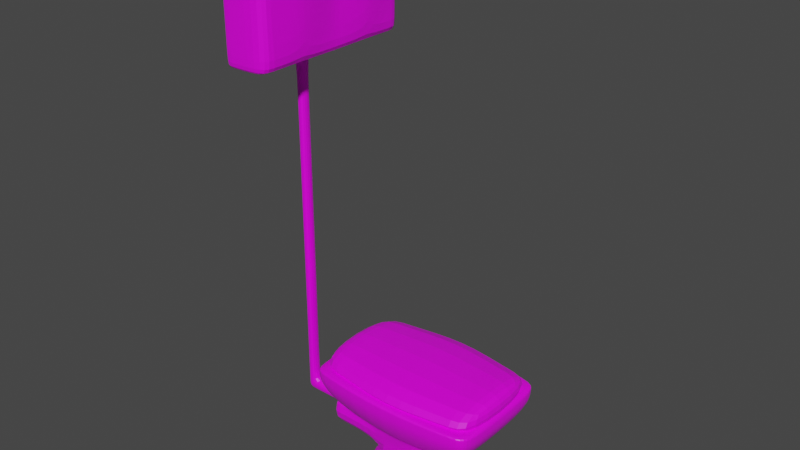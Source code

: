 # Source: toilet.blend  (saved by Blender 2.90.8; exported with 4.5.12 LTS)
import bpy
from mathutils import Matrix  # noqa: F401  (used for matrix-valued properties, if any)

bpy.ops.wm.read_factory_settings(use_empty=True)
scene = bpy.context.scene
scene.name = 'Scene'

# ---- collections
col_collection = bpy.data.collections.new('Collection'); scene.collection.children.link(col_collection)

# ---- images (referenced by path relative to the original .blend; pixels are not part of the script)
import os
ASSET_DIR = os.environ.get("B2B_ASSET_DIR", "")  # directory of the original .blend (textures are referenced by path, not embedded)
HERE = os.path.dirname(os.path.abspath(__file__))  # packed textures are extracted next to this script under _unpacked/

def load_image(name, relpath, width, height, colorspace="sRGB"):
    """Load a texture the original file referenced (path relative to the .blend, or extracted next to this script)."""
    p = next((c for c in (os.path.join(HERE, relpath), os.path.join(ASSET_DIR, relpath)) if relpath and os.path.exists(c)), "")
    if p:
        img = bpy.data.images.load(p, check_existing=True)
        img.name = name
    else:  # same state as the original file: an image datablock whose file is absent (Cycles renders it pink)
        img = bpy.data.images.new(name, width, height)
        img.source = "FILE"
        img.filepath = "//" + (relpath or name)
    img.colorspace_settings.name = colorspace
    return img
img_privada_jpg = load_image('privada.jpg', 'privada.jpg', 1024, 1024, 'sRGB')

# ---- materials (node trees are filled in below, after node groups)
mat_material = bpy.data.materials.new('Material')
mat_material.alpha_threshold = 0.0
mat_material.use_transparent_shadow = False
mat_material.line_color = (0.0, 0.0, 0.0, 1.0)

# ---- material node trees
mat_material.use_nodes = True; mat_material.node_tree.nodes.clear()
_N = mat_material.node_tree.nodes; _L = mat_material.node_tree.links
n0 = _N.new('ShaderNodeOutputMaterial'); n0.name = 'Material Output'; n0.location = (300, 300)
n1 = _N.new('ShaderNodeBsdfPrincipled'); n1.name = 'Principled BSDF'; n1.location = (10, 300)
n1.distribution = 'GGX'
n1.subsurface_method = 'BURLEY'
n1.inputs[2].default_value = 0.4
n1.inputs[3].default_value = 1.45
n1.inputs[27].default_value = (0.0, 0.0, 0.0, 1.0)
n1.inputs[28].default_value = 1.0
n2 = _N.new('ShaderNodeTexImage'); n2.name = 'Image Texture'; n2.location = (-292, 292)
n2.image = img_privada_jpg
_L.new(n1.outputs[0], n0.inputs[0])
_L.new(n2.outputs[0], n1.inputs[0])
n0.is_active_output = True

# ---- world
world_world = bpy.data.worlds.new('World'); scene.world = world_world
world_world.use_nodes = True; world_world.node_tree.nodes.clear()
_N = world_world.node_tree.nodes; _L = world_world.node_tree.links
n0 = _N.new('ShaderNodeOutputWorld'); n0.name = 'World Output'; n0.location = (300, 300)
n1 = _N.new('ShaderNodeBackground'); n1.name = 'Background'; n1.location = (10, 300)
n1.inputs[0].default_value = (0.05088, 0.05088, 0.05088, 1.0)
_L.new(n1.outputs[0], n0.inputs[0])
n0.is_active_output = True
world_world.color = (0.05088, 0.05088, 0.05088)
world_world.use_sun_shadow = False
world_world.sun_shadow_jitter_overblur = 0.0

# ---- meshes
me_cube = bpy.data.meshes.new('Cube')
me_cube.from_pydata([(1.0, 0.6883, -1.0), (1.0, -0.6883, -1.0), (-1.0, 0.6883, -1.0), (-1.0, -0.6883, -1.0), (0.659, 0.4535, 1.0), (1.0, 0.6883, 0.659), (0.659, -0.4535, 1.0), (1.0, -0.6883, 0.659), (-0.659, 0.4535, 1.0), (-1.0, 0.6883, 0.659), (-0.659, -0.4535, 1.0), (-1.0, -0.6883, 0.659), (0.8498, -0.2696, 4.411), (-0.8785, -0.2828, 4.395), (0.8498, 0.2696, 4.411), (-0.8785, 0.2828, 4.395), (1.039, -0.8517, 5.31), (-1.317, -0.5166, 5.093), (1.198, 0.738, 5.253), (-1.079, 0.8392, 5.297), (1.172, -0.9222, 5.842), (-1.444, -0.6009, 5.635), (1.339, 0.825, 5.809), (-1.215, 0.9144, 5.834), (1.303, -1.0, 6.574), (-1.573, -0.6819, 6.368), (1.472, 0.907, 6.552), (-1.346, 0.9936, 6.569), (1.39, -1.053, 7.408), (-1.66, -0.736, 7.204), (1.561, 0.9619, 7.4), (-1.434, 1.047, 7.406), (1.621, -0.7186, 8.009), (-1.66, -0.736, 8.025), (1.621, 0.7186, 8.009), (-1.66, 0.736, 8.025), (0.0, 0.6883, -1.0), (0.0, -0.6883, -1.0), (0.0, -0.4535, 1.0), (0.0, -0.6883, 0.659), (0.0, 0.4535, 1.0), (0.0, 0.6883, 0.659), (0.0, -0.738, 4.569), (0.0, 0.6919, 4.527), (0.0, -0.962, 5.253), (0.0, 0.932, 5.253), (0.0, -1.049, 5.809), (0.0, 1.019, 5.809), (0.0, -1.131, 6.552), (0.0, 1.101, 6.552), (0.0, -1.186, 7.4), (0.0, 1.156, 7.4), (0.0, -1.186, 8.282), (0.0, 1.156, 8.326), (0.5902, 0.5827, 4.528), (0.5679, -0.6049, 4.57), (1.28, -0.4995, 5.097), (1.28, 0.4995, 5.097), (1.406, -0.5836, 5.639), (1.406, 0.5836, 5.639), (1.535, 0.6645, 6.371), (1.535, -0.6645, 6.371), (1.622, -0.7186, 7.206), (1.622, 0.7186, 7.206), (1.434, 1.046, 8.326), (1.39, -1.052, 8.282), (-0.5679, -0.6049, 4.57), (-0.5902, 0.5827, 4.528), (-1.198, -0.738, 5.253), (-1.317, 0.5166, 5.093), (-1.339, -0.825, 5.809), (-1.444, 0.6009, 5.635), (-1.573, 0.6819, 6.368), (-1.472, -0.907, 6.552), (-1.561, -0.9619, 7.4), (-1.66, 0.736, 7.204), (-1.39, -1.052, 8.282), (-1.434, 1.046, 8.326), (0.0, -0.6042, 4.407), (-0.659, -0.4535, 4.407), (-1.039, -0.8517, 5.31), (0.659, -0.4535, 4.407), (1.198, -0.738, 5.253), (-1.172, -0.9222, 5.842), (1.339, -0.825, 5.809), (1.472, -0.907, 6.552), (-1.303, -1.0, 6.574), (-1.39, -1.053, 7.408), (1.561, -0.9619, 7.4), (0.0006167, -0.9454, 8.462), (-1.449, -0.8056, 8.462), (1.45, -0.8056, 8.462), (0.0, 0.5729, 4.407), (0.659, 0.4535, 4.407), (-1.198, 0.738, 5.253), (-0.659, 0.4535, 4.407), (1.079, 0.8392, 5.297), (-1.339, 0.825, 5.809), (1.215, 0.9144, 5.834), (-1.472, 0.907, 6.552), (1.346, 0.9936, 6.569), (-1.561, 0.9619, 7.4), (1.434, 1.047, 7.406), (0.0006167, 0.9126, 8.462), (1.45, 0.8018, 8.462), (-1.449, 0.8018, 8.462), (0.0, -1.113, 8.453), (-1.561, -0.9619, 8.453), (1.561, 0.9619, 8.453), (1.561, -0.9619, 8.453), (-1.561, 0.9619, 8.453), (0.0, 1.081, 8.453), (-0.2803, 0.4622, 4.788), (-0.2803, -0.4856, 4.788), (-1.02, -0.4143, 4.788), (0.4591, 0.4057, 4.788), (0.4591, -0.4143, 4.788), (-1.02, 0.4057, 4.788), (-1.0, 0.6883, -0.8161), (1.0, 0.6883, -0.8161), (1.0, -0.6883, -0.8161), (-1.0, -0.6883, -0.8161), (0.0, 0.6883, -0.8161), (0.0, -0.6883, -0.8161), (1.561, -0.9619, 8.26), (-1.561, -0.9619, 8.26), (-1.561, 0.9619, 8.26), (1.561, 0.9619, 8.26), (0.0, 1.156, 8.155), (0.0, -1.186, 8.119), (1.622, -0.7186, 7.861), (1.622, 0.7186, 7.861), (-1.66, -0.736, 7.874), (-1.66, 0.736, 7.874), (1.39, -1.052, 8.121), (-1.39, -1.052, 8.121), (-1.434, 1.046, 8.157), (1.434, 1.046, 8.157), (-1.437, 0.7888, 8.309), (-0.01107, 0.8979, 8.309), (1.415, 0.7888, 8.309), (1.415, -0.7928, 8.309), (-0.01107, -0.9304, 8.309), (-1.437, -0.7928, 8.309), (-1.621, -1.0, 7.581), (-1.621, -1.0, 9.797), (-1.621, 1.0, 7.581), (-1.621, 1.0, 9.797), (1.621, -1.0, 7.581), (1.621, -1.0, 9.797), (1.621, 1.0, 7.581), (1.621, 1.0, 9.797), (1.167, 1.0, 7.581), (1.167, 1.0, 9.797), (1.167, -1.0, 7.581), (1.167, -1.0, 9.797), (-1.09, 1.0, 7.581), (-1.09, -1.0, 9.797), (-1.09, 1.0, 9.797), (-1.09, -1.0, 7.581), (0.03829, 1.248, 10.07), (0.03829, -1.248, 7.307), (0.03829, 1.248, 7.307), (0.03829, -1.248, 10.07), (-1.743, -0.1128, 2.219), (-1.743, 0.1128, 2.219), (-1.743, -0.1128, 3.188), (-1.743, 0.1128, 3.188), (-1.635, -0.4535, 4.407), (-1.635, -0.4535, 1.0), (-1.635, 0.4535, 1.0), (-1.635, 0.4535, 4.407), (-1.743, -0.4535, 1.0), (-1.743, 0.4535, 1.0), (-1.743, -0.4535, 4.407), (-1.743, 0.4535, 4.407), (-1.864, -0.1128, 2.219), (-1.864, 0.1128, 2.219), (-1.864, -0.1128, 3.188), (-1.864, 0.1128, 3.188), (-2.522, -0.1128, 2.219), (-2.522, 0.1128, 2.219), (-2.522, -0.1128, 3.188), (-2.522, 0.1128, 3.188), (-2.686, -0.1128, 2.219), (-2.686, 0.1128, 2.219), (-2.686, -0.1128, 3.188), (-2.686, 0.1128, 3.188), (-2.522, -0.1128, 31.59), (-2.522, 0.1128, 31.59), (-2.686, -0.1128, 31.59), (-2.686, 0.1128, 31.59), (-2.522, -0.1128, 3.614), (-2.686, -0.1128, 3.614), (-2.522, 0.1128, 3.614), (-2.686, 0.1128, 3.614), (-2.522, -0.1128, 31.01), (-2.522, 0.1128, 31.01), (-2.686, 0.1128, 31.01), (-2.686, -0.1128, 31.01), (-2.522, -0.1128, 41.45), (-2.522, 0.1128, 41.45), (-2.686, -0.1128, 41.45), (-2.686, 0.1128, 41.45), (-2.686, 1.567, 31.59), (-2.522, 1.567, 31.59), (-2.686, -1.567, 31.59), (-2.522, -1.567, 31.59), (-2.686, 1.567, 41.45), (-2.522, 1.567, 41.45), (-2.686, -1.567, 41.45), (-2.522, -1.567, 41.45), (-1.843, -0.1128, 31.59), (-1.843, 0.1128, 31.59), (-1.843, -0.1128, 41.45), (-1.843, 0.1128, 41.45), (-1.843, -1.567, 31.59), (-1.843, -1.567, 41.45), (-1.843, 1.567, 41.45), (-1.843, 1.567, 31.59), (-2.686, -1.321, 31.59), (-2.686, -1.321, 41.45), (-2.522, -1.321, 41.45), (-2.522, -1.321, 31.59), (-1.843, -1.321, 41.45), (-1.843, -1.321, 31.59), (-2.686, 1.351, 41.45), (-2.686, 1.351, 31.59), (-2.522, 1.351, 41.45), (-2.522, 1.351, 31.59), (-1.843, 1.351, 41.45), (-1.843, 1.351, 31.59), (-2.686, -0.1128, 32.33), (-2.686, 0.1128, 32.33), (-2.522, -1.567, 32.33), (-2.686, -1.567, 32.33), (-2.686, 1.567, 32.33), (-2.522, 1.567, 32.33), (-1.843, -0.1128, 32.33), (-1.843, 0.1128, 32.33), (-1.843, -1.567, 32.33), (-1.843, 1.567, 32.33), (-1.843, -1.321, 32.33), (-2.686, -1.321, 32.33), (-1.843, 1.351, 32.33), (-2.686, 1.351, 32.33), (-2.522, -1.567, 40.59), (-1.843, -0.1128, 40.59), (-1.843, -1.567, 40.59), (-2.686, -1.321, 40.59), (-1.843, 1.351, 40.59), (-2.686, -0.1128, 40.59), (-2.686, 0.1128, 40.59), (-2.686, -1.567, 40.59), (-2.686, 1.567, 40.59), (-2.522, 1.567, 40.59), (-1.843, 0.1128, 40.59), (-1.843, 1.567, 40.59), (-1.843, -1.321, 40.59), (-2.686, 1.351, 40.59), (-1.759, -0.7166, 32.33), (-1.759, -0.7166, 40.59), (-1.759, 0.7317, 32.33), (-1.759, 0.7317, 40.59)], [], [(123, 39, 11, 121), (121, 11, 9, 118), (36, 0, 1, 37), (169, 168, 174, 172), (119, 5, 7, 120), (38, 10, 11, 39), (4, 6, 7, 5), (10, 8, 9, 11), (40, 4, 5, 41), (122, 41, 5, 119), (15, 13, 17, 69), (6, 4, 93, 81), (38, 6, 81, 78), (40, 8, 95, 92), (69, 17, 21, 71), (42, 55, 16, 44), (43, 67, 19, 45), (12, 14, 57, 56), (47, 23, 27, 49), (44, 16, 20, 46), (45, 19, 23, 47), (56, 57, 59, 58), (72, 25, 29, 75), (58, 59, 60, 61), (71, 21, 25, 72), (46, 20, 24, 48), (129, 134, 65, 52), (48, 24, 28, 50), (49, 27, 31, 51), (61, 60, 63, 62), (140, 139, 112, 115), (128, 136, 77, 53), (130, 131, 34, 32), (133, 132, 33, 35), (137, 128, 53, 64), (139, 138, 117, 112), (100, 49, 51, 102), (86, 48, 50, 87), (135, 129, 52, 76), (83, 46, 48, 86), (96, 45, 47, 98), (80, 44, 46, 83), (98, 47, 49, 100), (54, 43, 45, 96), (66, 42, 44, 80), (4, 40, 92, 93), (10, 38, 78, 79), (118, 9, 41, 122), (8, 40, 41, 9), (6, 38, 39, 7), (2, 36, 37, 3), (120, 7, 39, 123), (14, 12, 81, 93), (12, 56, 82, 81), (57, 14, 93, 18), (56, 58, 84, 82), (59, 57, 18, 22), (60, 59, 22, 26), (58, 61, 85, 84), (61, 62, 88, 85), (63, 60, 26, 30), (32, 34, 108, 109), (130, 32, 109, 124), (131, 63, 30, 127), (13, 15, 95, 79), (17, 13, 79, 68), (15, 69, 94, 95), (21, 17, 68, 70), (69, 71, 97, 94), (71, 72, 99, 97), (25, 21, 70, 73), (29, 25, 73, 74), (72, 75, 101, 99), (35, 33, 107, 110), (132, 29, 74, 125), (133, 35, 110, 126), (42, 66, 79, 78), (66, 80, 68, 79), (16, 55, 81, 82), (80, 83, 70, 68), (20, 16, 82, 84), (24, 20, 84, 85), (83, 86, 73, 70), (86, 87, 74, 73), (28, 24, 85, 88), (76, 52, 106, 107), (134, 28, 88, 124), (135, 76, 107, 125), (55, 42, 78, 81), (52, 65, 109, 106), (43, 54, 93, 92), (19, 67, 95, 94), (54, 96, 18, 93), (23, 19, 94, 97), (96, 98, 22, 18), (27, 23, 97, 99), (98, 100, 26, 22), (31, 27, 99, 101), (100, 102, 30, 26), (64, 53, 111, 108), (136, 31, 101, 126), (137, 64, 108, 127), (67, 43, 92, 95), (53, 77, 110, 111), (89, 90, 107, 106), (104, 91, 109, 108), (90, 105, 110, 107), (103, 104, 108, 111), (91, 89, 106, 109), (105, 103, 111, 110), (112, 117, 114, 113), (115, 112, 113, 116), (141, 140, 115, 116), (142, 141, 116, 113), (138, 143, 114, 117), (143, 142, 113, 114), (1, 120, 123, 37), (2, 118, 122, 36), (36, 122, 119, 0), (0, 119, 120, 1), (3, 121, 118, 2), (37, 123, 121, 3), (102, 137, 127, 30), (77, 136, 126, 110), (87, 135, 125, 74), (65, 134, 124, 109), (75, 133, 126, 101), (33, 132, 125, 107), (34, 131, 127, 108), (62, 130, 124, 88), (87, 50, 129, 135), (102, 51, 128, 137), (75, 29, 132, 133), (62, 63, 131, 130), (51, 31, 136, 128), (50, 28, 134, 129), (90, 89, 142, 143), (105, 90, 143, 138), (89, 91, 141, 142), (91, 104, 140, 141), (103, 105, 138, 139), (104, 103, 139, 140), (144, 145, 147, 146), (152, 153, 151, 150), (150, 151, 149, 148), (159, 157, 145, 144), (152, 150, 148, 154), (158, 147, 145, 157), (151, 153, 155, 149), (162, 152, 154, 161), (148, 149, 155, 154), (162, 160, 153, 152), (146, 147, 158, 156), (146, 156, 159, 144), (160, 158, 157, 163), (161, 163, 157, 159), (154, 155, 163, 161), (153, 160, 163, 155), (156, 158, 160, 162), (156, 162, 161, 159), (164, 166, 178, 176), (170, 169, 172, 173), (168, 171, 175, 174), (171, 170, 173, 175), (95, 8, 170, 171), (79, 95, 171, 168), (8, 10, 169, 170), (10, 79, 168, 169), (164, 165, 173, 172), (167, 166, 174, 175), (166, 164, 172, 174), (165, 167, 175, 173), (177, 176, 180, 181), (165, 164, 176, 177), (167, 165, 177, 179), (166, 167, 179, 178), (183, 181, 185, 187), (179, 177, 181, 183), (178, 179, 183, 182), (176, 178, 182, 180), (185, 184, 186, 187), (199, 196, 188, 190), (180, 182, 186, 184), (181, 180, 184, 185), (222, 221, 210, 211), (196, 197, 189, 188), (197, 198, 191, 189), (198, 199, 190, 191), (187, 186, 193, 195), (183, 187, 195, 194), (182, 183, 194, 192), (186, 182, 192, 193), (195, 193, 199, 198), (194, 195, 198, 197), (192, 194, 197, 196), (193, 192, 196, 199), (200, 201, 203, 202), (252, 251, 202, 203), (243, 220, 206, 235), (223, 188, 212, 225), (253, 246, 211, 210), (255, 254, 208, 209), (220, 223, 207, 206), (259, 226, 208, 254), (234, 207, 216, 240), (226, 228, 209, 208), (229, 227, 204, 205), (229, 205, 219, 231), (247, 256, 215, 214), (258, 224, 217, 248), (244, 231, 219, 241), (255, 209, 218, 257), (228, 201, 215, 230), (201, 200, 214, 215), (188, 189, 213, 212), (222, 211, 217, 224), (200, 222, 224, 214), (247, 214, 224, 258, 261), (190, 188, 223, 220), (207, 223, 225, 216), (232, 190, 220, 243), (200, 202, 221, 222), (209, 228, 230, 218), (239, 213, 231, 244, 262), (189, 229, 231, 213), (189, 191, 227, 229), (203, 201, 228, 226), (252, 203, 226, 259), (191, 233, 245, 227), (263, 262, 244, 250), (251, 232, 243, 249), (212, 238, 260, 242, 225), (205, 237, 241, 219), (250, 244, 241, 257), (225, 242, 240, 216), (212, 213, 239, 238), (246, 234, 240, 248), (227, 245, 236, 204), (205, 204, 236, 237), (206, 207, 234, 235), (249, 243, 235, 253), (191, 190, 232, 233), (221, 249, 253, 210), (211, 246, 248, 217), (230, 250, 257, 218), (202, 251, 249, 221), (215, 256, 263, 250, 230), (233, 252, 259, 245), (260, 261, 258, 242), (237, 255, 257, 241), (242, 258, 248, 240), (238, 239, 256, 247), (245, 259, 254, 236), (237, 236, 254, 255), (235, 234, 246, 253), (233, 232, 251, 252), (238, 247, 261, 260), (256, 239, 262, 263)])
_uv = me_cube.uv_layers.new(name='UVMap')
_uv.uv.foreach_set('vector', [0.398, 0.875, 0.5824, 0.875, 0.5824, 1.0, 0.398, 1.0, 0.398, 0.0, 0.5824, 0.0, 0.5824, 0.25, 0.398, 0.25, 0.1757, 0.3973, 0.3007, 0.3973, 0.3007, 0.6473, 0.1757, 0.6473, 0.8324, 0.7074, 0.8324, 0.7074, 0.8324, 0.7074, 0.8324, 0.7074, 0.4109, 0.7395, 0.5953, 0.7395, 0.5953, 0.9895, 0.4109, 0.9895, 4.636e-05, 0.5, 4.641e-05, 0.1705, 0.215, 4.636e-05, 0.215, 0.5, 0.2395, 0.1974, 0.2117, 0.7106, 8.887e-05, 0.9061, 0.02831, -0.009324, 0.782, 0.7323, 0.7937, 0.2182, 0.9999, 0.01975, 0.9999, 0.9345, 0.5147, 0.1837, 0.2395, 0.1974, 0.02831, -0.009324, 0.5202, -0.1048, 0.0717, 0.4372, 0.2561, 0.4372, 0.2561, 0.5622, 0.0717, 0.5622, 0.8324, 0.5785, 0.8324, 0.6715, 0.8324, 0.6822, 0.8324, 0.5678, 0.6293, 0.8388, 0.6293, 0.9999, 0.0007069, 0.9999, 0.0007068, 0.8388, 0.7197, 0.7839, 0.7197, 0.901, 0.09116, 0.901, 0.09056, 0.7809, 0.003311, 4.516e-05, 0.204, 4.522e-05, 0.204, 0.9993, 4.516e-05, 1.0, 0.8324, 0.5678, 0.8324, 0.6822, 0.8324, 0.6848, 0.8324, 0.5652, 0.0007033, 0.1816, 0.09823, 0.1742, 0.1768, 0.3007, 0.002354, 0.297, 1.002, 0.2239, 1.086, 0.2191, 1.154, 0.329, 1.002, 0.3264, 0.6805, 0.9085, 0.6805, 0.8206, 0.6805, 0.8092, 0.6805, 0.9199, 1.003, 0.4019, 1.173, 0.4021, 1.192, 0.5016, 1.004, 0.5019, 0.002354, 0.297, 0.1768, 0.3007, 0.2003, 0.3869, 0.003644, 0.3871, 1.002, 0.3264, 1.154, 0.329, 1.173, 0.4021, 1.003, 0.4019, 0.1985, 0.4568, 0.1011, 0.5258, 0.05298, 0.4792, 0.1664, 0.3994, 0.8324, 0.5631, 0.8324, 0.6869, 0.8324, 0.688, 0.8324, 0.562, 0.1664, 0.3994, 0.05298, 0.4792, -0.00759, 0.4147, 0.1224, 0.3241, 0.8324, 0.5652, 0.8324, 0.6848, 0.8324, 0.6869, 0.8324, 0.5631, 0.003644, 0.3871, 0.2003, 0.3869, 0.2239, 0.5052, 0.005355, 0.5067, 0.05432, 0.5032, 0.1868, 0.8771, 0.1441, 0.9082, 8.824e-05, 0.5073, 0.005355, 0.5067, 0.2239, 0.5052, 0.2408, 0.6395, 0.007309, 0.6433, 1.004, 0.5019, 1.192, 0.5016, 1.205, 0.6146, 1.004, 0.6158, 0.2237, 0.3019, 0.2237, 0.6365, 0.004196, 0.6502, 0.004196, 0.2883, 0.6816, 0.5645, 0.75, 0.5626, 0.75, 0.5626, 0.6816, 0.5645, 0.7287, 0.4621, 0.6252, 0.1045, 0.6673, 0.07773, 0.7788, 0.4556, 0.3137, 0.8854, 0.6204, 0.8565, 0.6397, 0.8826, 0.3014, 0.9216, 0.5116, 0.09331, 0.2336, 0.07502, 0.2176, 0.04615, 0.528, 0.06205, 0.7272, 0.8293, 0.7287, 0.4621, 0.7788, 0.4556, 0.7742, 0.8463, 0.75, 0.5626, 0.8184, 0.5645, 0.8184, 0.5645, 0.75, 0.5626, 0.8153, 0.5041, 1.004, 0.5019, 1.004, 0.6158, 0.8038, 0.6173, -0.2131, 0.511, 0.005355, 0.5067, 0.007309, 0.6433, -0.2262, 0.6457, 0.122, 0.1111, 0.05432, 0.5032, 8.824e-05, 0.5073, 0.07598, 0.08843, -0.1929, 0.3921, 0.003644, 0.3871, 0.005355, 0.5067, -0.2131, 0.511, 0.8512, 0.3311, 1.002, 0.3264, 1.003, 0.4019, 0.8328, 0.4044, -0.1719, 0.3053, 0.002354, 0.297, 0.003644, 0.3871, -0.1929, 0.3921, 0.8328, 0.4044, 1.003, 0.4019, 1.004, 0.5019, 0.8153, 0.5041, 0.9175, 0.2202, 1.002, 0.2239, 1.002, 0.3264, 0.8512, 0.3311, -0.097, 0.1768, 0.0007033, 0.1816, 0.002354, 0.297, -0.1719, 0.3053, 1.0, 4.362e-05, 1.0, 0.1862, 4.349e-05, 0.1892, 0.000652, 4.349e-05, 0.2059, 1.0, 0.005218, 1.0, 4.536e-05, 4.536e-05, 0.2059, 0.001009, 0.0717, 0.3122, 0.2561, 0.3122, 0.2561, 0.4372, 0.0717, 0.4372, 0.7937, 0.2182, 0.5147, 0.1837, 0.5202, -0.1048, 0.9999, 0.01975, 4.641e-05, 0.8295, 4.636e-05, 0.5, 0.215, 0.5, 0.215, 1.0, 0.0507, 0.3973, 0.1757, 0.3973, 0.1757, 0.6473, 0.0507, 0.6473, 0.398, 0.75, 0.5824, 0.75, 0.5824, 0.875, 0.398, 0.875, 4.674e-05, 0.7972, 4.674e-05, 0.2028, 0.2185, 4.674e-05, 0.2185, 1.0, 0.02199, 0.9939, 3.747e-05, 0.7843, 0.06235, 0.743, 0.09055, 1.0, 3.488e-05, 0.2057, 0.01863, 0.006462, 0.08367, 3.488e-05, 0.05968, 0.2448, 3.747e-05, 0.7843, 0.00179, 0.6451, 0.06523, 0.6013, 0.06235, 0.743, 0.002031, 0.3383, 3.488e-05, 0.2057, 0.05968, 0.2448, 0.06235, 0.3802, 0.00689, 0.5147, 0.002031, 0.3383, 0.06235, 0.3802, 0.06749, 0.5573, 0.00179, 0.6451, 0.007589, 0.46, 0.0714, 0.4157, 0.06523, 0.6013, 0.007589, 0.46, 0.0163, 0.2542, 0.08094, 0.2091, 0.0714, 0.4157, 0.01368, 0.7111, 0.00689, 0.5147, 0.06749, 0.5573, 0.07495, 0.7548, 4.921e-05, 0.8735, 4.921e-05, 0.1265, 0.2422, 4.921e-05, 0.2422, 1.0, 0.3137, 0.8854, 0.3014, 0.9216, 0.1626, 0.9999, 0.1989, 0.9481, 0.01854, 0.8633, 0.01368, 0.7111, 0.07495, 0.7548, 0.08366, 0.9543, 0.8324, 0.6715, 0.8324, 0.5785, 0.8324, 0.5426, 0.8324, 0.7074, 0.8324, 0.6822, 0.8324, 0.6715, 0.8324, 0.7074, 0.8324, 0.7074, 0.8324, 0.5785, 0.8324, 0.5678, 0.8324, 0.5426, 0.8324, 0.5426, 0.8324, 0.6848, 0.8324, 0.6822, 0.8324, 0.7074, 0.8324, 0.7074, 0.8324, 0.5678, 0.8324, 0.5652, 0.8324, 0.5426, 0.8324, 0.5426, 0.8324, 0.5652, 0.8324, 0.5631, 0.8324, 0.5426, 0.8324, 0.5426, 0.8324, 0.6869, 0.8324, 0.6848, 0.8324, 0.7074, 0.8324, 0.7074, 0.8324, 0.688, 0.8324, 0.6869, 0.8324, 0.7074, 0.8324, 0.7074, 0.8324, 0.5631, 0.8324, 0.562, 0.8324, 0.5426, 0.8324, 0.5426, 0.8324, 0.562, 0.8324, 0.688, 0.8324, 0.7074, 0.8324, 0.5426, 0.8324, 0.688, 0.8324, 0.688, 0.8324, 0.7074, 0.8324, 0.7074, 0.5116, 0.09331, 0.528, 0.06205, 0.66, 0.01263, 0.6201, 0.05455, 0.7501, 0.7074, 0.8135, 0.7074, 0.8324, 0.7074, 0.75, 0.7074, 0.8135, 0.7074, 0.8206, 0.7074, 0.8324, 0.7074, 0.8324, 0.7074, 0.1142, 0.737, 0.1404, 0.9627, 0.09055, 1.0, 0.06235, 0.743, 0.8206, 0.7074, 0.8218, 0.7074, 0.8324, 0.7074, 0.8324, 0.7074, 0.1155, 0.6001, 0.1142, 0.737, 0.06235, 0.743, 0.06523, 0.6013, 0.1211, 0.4159, 0.1155, 0.6001, 0.06523, 0.6013, 0.0714, 0.4157, 0.8218, 0.7074, 0.8228, 0.7074, 0.8324, 0.7074, 0.8324, 0.7074, 0.8228, 0.7074, 0.8233, 0.7074, 0.8324, 0.7074, 0.8324, 0.7074, 0.1297, 0.2109, 0.1211, 0.4159, 0.0714, 0.4157, 0.08094, 0.2091, 0.8233, 0.7074, 0.75, 0.7074, 0.75, 0.7074, 0.8324, 0.7074, 0.1404, 0.03695, 0.1297, 0.2109, 0.08094, 0.2091, 0.09282, 3.747e-05, 0.122, 0.1111, 0.07598, 0.08843, 0.07758, 8.824e-05, 0.1212, 0.04222, 0.001633, 0.8264, 0.0001044, 0.0001044, 0.3055, 0.04237, 0.3055, 0.9999, 0.1231, 3.508e-05, 0.1231, 0.8864, 3.586e-05, 1.0, 3.508e-05, 0.004508, 0.7193, 0.9695, 0.7206, 0.1192, 0.9659, -0.009228, 0.9659, 0.9394, 0.8236, 0.5426, 0.8179, 0.5426, 0.8324, 0.5426, 0.8324, 0.5426, 0.1217, 0.02708, 0.09886, 0.2499, 0.05968, 0.2448, 0.08367, 3.488e-05, 0.8245, 0.5426, 0.8236, 0.5426, 0.8324, 0.5426, 0.8324, 0.5426, 0.09886, 0.2499, 0.1003, 0.3816, 0.06235, 0.3802, 0.05968, 0.2448, 0.8252, 0.5426, 0.8245, 0.5426, 0.8324, 0.5426, 0.8324, 0.5426, 0.1003, 0.3816, 0.105, 0.5577, 0.06749, 0.5573, 0.06235, 0.3802, 0.8257, 0.5426, 0.8252, 0.5426, 0.8324, 0.5426, 0.8324, 0.5426, 0.105, 0.5577, 0.1118, 0.7539, 0.07495, 0.7548, 0.06749, 0.5573, 0.6743, 0.5426, 0.75, 0.5426, 0.75, 0.5426, 0.6676, 0.5426, 0.8257, 0.5426, 0.8257, 0.5426, 0.8324, 0.5426, 0.8324, 0.5426, 0.7272, 0.8293, 0.7742, 0.8463, 0.7788, 0.9119, 0.7327, 0.8776, 0.8179, 0.5426, 0.75, 0.5426, 0.75, 0.5426, 0.8324, 0.5426, 0.75, 0.5426, 0.8257, 0.5426, 0.8324, 0.5426, 0.75, 0.5426, 0.75, 0.6874, 0.8184, 0.6854, 0.8324, 0.7074, 0.75, 0.7074, 0.6816, 0.5645, 0.6816, 0.6854, 0.6676, 0.7074, 0.6676, 0.5426, 0.8184, 0.6854, 0.8184, 0.5645, 0.8324, 0.5426, 0.8324, 0.7074, 0.75, 0.5626, 0.6816, 0.5645, 0.6676, 0.5426, 0.75, 0.5426, 0.6816, 0.6854, 0.75, 0.6874, 0.75, 0.7074, 0.6676, 0.7074, 0.8184, 0.5645, 0.75, 0.5626, 0.75, 0.5426, 0.8324, 0.5426, 0.75, 0.5626, 0.8184, 0.5645, 0.8184, 0.6854, 0.75, 0.6874, 0.6816, 0.5645, 0.75, 0.5626, 0.75, 0.6874, 0.6816, 0.6854, 0.6816, 0.6854, 0.6816, 0.5645, 0.6816, 0.5645, 0.6816, 0.6854, 0.75, 0.6874, 0.6816, 0.6854, 0.6816, 0.6854, 0.75, 0.6874, 0.8184, 0.5645, 0.8184, 0.6854, 0.8184, 0.6854, 0.8184, 0.5645, 0.8184, 0.6854, 0.75, 0.6874, 0.75, 0.6874, 0.8184, 0.6854, 0.375, 0.75, 0.398, 0.75, 0.398, 0.875, 0.375, 0.875, 0.2361, 0.2873, 0.2591, 0.2873, 0.2591, 0.4123, 0.2361, 0.4123, 0.2361, 0.4123, 0.2591, 0.4123, 0.2591, 0.5373, 0.2361, 0.5373, 0.3879, 0.7395, 0.4109, 0.7395, 0.4109, 0.9895, 0.3879, 0.9895, 0.375, 0.0, 0.398, 0.0, 0.398, 0.25, 0.375, 0.25, 0.375, 0.875, 0.398, 0.875, 0.398, 1.0, 0.375, 1.0, 0.1118, 0.7539, 0.1199, 0.9285, 0.08366, 0.9543, 0.07495, 0.7548, 0.6673, 0.07773, 0.6252, 0.1045, 0.6201, 0.05455, 0.66, 0.01263, 0.8233, 0.7074, 0.8233, 0.7074, 0.8324, 0.7074, 0.8324, 0.7074, 0.1441, 0.9082, 0.1868, 0.8771, 0.1989, 0.9481, 0.1626, 0.9999, 0.8324, 0.562, 0.8324, 0.562, 0.8324, 0.5426, 0.8324, 0.5426, 0.2176, 0.04615, 0.2336, 0.07502, 0.1212, 0.04222, 0.07758, 8.824e-05, 0.6397, 0.8826, 0.6204, 0.8565, 0.7327, 0.8776, 0.7788, 0.9119, 0.0163, 0.2542, 0.02324, 0.09479, 0.09282, 3.747e-05, 0.08094, 0.2091, 0.8233, 0.7074, 0.75, 0.7074, 0.75, 0.7074, 0.8233, 0.7074, 0.8038, 0.6173, 1.004, 0.6158, 1.005, 0.7173, 0.8042, 0.7183, 0.8324, 0.562, 0.8324, 0.688, 0.8324, 0.688, 0.8324, 0.562, 0.004196, 0.2883, 0.004196, 0.6502, -0.167, 0.6502, -0.167, 0.2883, 1.004, 0.6158, 1.205, 0.6146, 1.206, 0.7156, 1.005, 0.7173, 0.2688, 0.1341, 0.1118, 0.1923, 0.07957, 0.1157, 0.2368, 0.05585, 0.8184, 0.6854, 0.75, 0.6874, 0.75, 0.6874, 0.8184, 0.6854, 0.8184, 0.5645, 0.8184, 0.6854, 0.8184, 0.6854, 0.8184, 0.5645, 0.75, 0.6874, 0.6816, 0.6854, 0.6816, 0.6854, 0.75, 0.6874, 0.6816, 0.6854, 0.6816, 0.5645, 0.6816, 0.5645, 0.6816, 0.6854, 0.75, 0.5626, 0.8184, 0.5645, 0.8184, 0.5645, 0.75, 0.5626, 0.6816, 0.5645, 0.75, 0.5626, 0.75, 0.5626, 0.6816, 0.5645, 0.3847, 0.3546, 0.6347, 0.3546, 0.6347, 0.6046, 0.3847, 0.6046, 0.375, 0.465, 0.625, 0.465, 0.625, 0.5, 0.375, 0.5, 0.3815, 0.3662, 0.6315, 0.3662, 0.6315, 0.6162, 0.3815, 0.6162, 0.3718, 0.5702, 0.6218, 0.5702, 0.6218, 0.6111, 0.3718, 0.6111, 0.34, 0.5, 0.375, 0.5, 0.375, 0.75, 0.34, 0.75, 0.3908, 0.4041, 0.3908, 0.3646, 0.6504, 0.3646, 0.6504, 0.4041, 0.3908, 0.6054, 0.3908, 0.5716, 0.6504, 0.5716, 0.6504, 0.6054, 0.253, 0.5, 0.34, 0.5, 0.34, 0.75, 0.253, 0.75, 0.3718, 0.3611, 0.6218, 0.3611, 0.6218, 0.3962, 0.3718, 0.3962, 0.375, 0.378, 0.625, 0.378, 0.625, 0.465, 0.375, 0.465, 0.375, 0.25, 0.625, 0.25, 0.625, 0.2909, 0.375, 0.2909, 0.125, 0.5, 0.1659, 0.5, 0.1659, 0.75, 0.125, 0.75, 0.3908, 0.4879, 0.3908, 0.4041, 0.6504, 0.4041, 0.6504, 0.4879, 0.3718, 0.4832, 0.6218, 0.4832, 0.6218, 0.5702, 0.3718, 0.5702, 0.3718, 0.3962, 0.6218, 0.3962, 0.6218, 0.4832, 0.3718, 0.4832, 0.3908, 0.5716, 0.3908, 0.4879, 0.6504, 0.4879, 0.6504, 0.5716, 0.375, 0.2909, 0.625, 0.2909, 0.625, 0.378, 0.375, 0.378, 0.1659, 0.5, 0.253, 0.5, 0.253, 0.75, 0.1659, 0.75, 0.8324, 0.6455, 0.8324, 0.6455, 0.8324, 0.6455, 0.8324, 0.6455, 0.8324, 0.5426, 0.8324, 0.7074, 0.8324, 0.7074, 0.8324, 0.5426, 0.8324, 0.7074, 0.8324, 0.5426, 0.8324, 0.5426, 0.8324, 0.7074, 0.8324, 0.5426, 0.8324, 0.5426, 0.8324, 0.5426, 0.8324, 0.5426, 0.8324, 0.5426, 0.8324, 0.5426, 0.8324, 0.5426, 0.8324, 0.5426, 0.8324, 0.7074, 0.8324, 0.5426, 0.8324, 0.5426, 0.8324, 0.7074, 0.8324, 0.5426, 0.8324, 0.7074, 0.8324, 0.7074, 0.8324, 0.5426, 0.8324, 0.7074, 0.8324, 0.7074, 0.8324, 0.7074, 0.8324, 0.7074, 0.8324, 0.6455, 0.8324, 0.6045, 0.8324, 0.5426, 0.8324, 0.7074, 0.8324, 0.6045, 0.8324, 0.6455, 0.8324, 0.7074, 0.8324, 0.5426, 0.8324, 0.6455, 0.8324, 0.6455, 0.8324, 0.7074, 0.8324, 0.7074, 0.8324, 0.6045, 0.8324, 0.6045, 0.8324, 0.5426, 0.8324, 0.5426, 0.8324, 0.6045, 0.8324, 0.6455, 0.8324, 0.6455, 0.8324, 0.6045, 0.8324, 0.6045, 0.8324, 0.6455, 0.8324, 0.6455, 0.8324, 0.6045, 0.8324, 0.6045, 0.8324, 0.6045, 0.8324, 0.6045, 0.8324, 0.6045, 0.8324, 0.6455, 0.8324, 0.6045, 0.8324, 0.6045, 0.8324, 0.6455, 0.8324, 0.6045, 0.8324, 0.6045, 0.8324, 0.6045, 0.8324, 0.6045, 0.8324, 0.6045, 0.8324, 0.6045, 0.8324, 0.6045, 0.8324, 0.6045, 0.8324, 0.6455, 0.8324, 0.6045, 0.8324, 0.6045, 0.8324, 0.6455, 0.8324, 0.6455, 0.8324, 0.6455, 0.8324, 0.6455, 0.8324, 0.6455, 0.8324, 0.6045, 0.8324, 0.6455, 0.8324, 0.6455, 0.8324, 0.6045, 0.8324, 0.6455, 0.8324, 0.6455, 0.8324, 0.6455, 0.8324, 0.6455, 0.8324, 0.6455, 0.8324, 0.6455, 0.8324, 0.6455, 0.8324, 0.6455, 0.8324, 0.6045, 0.8324, 0.6455, 0.8324, 0.6455, 0.8324, 0.6045, 0.8324, 0.6455, 0.8324, 0.6455, 0.8324, 0.6455, 0.8324, 0.6455, 0.8324, 0.6455, 0.8324, 0.6045, 0.8324, 0.6045, 0.8324, 0.6455, 0.8324, 0.6045, 0.8324, 0.6045, 0.8324, 0.6045, 0.8324, 0.6045, 0.8324, 0.6045, 0.8324, 0.6455, 0.8324, 0.6455, 0.8324, 0.6045, 0.8324, 0.6045, 0.8324, 0.6455, 0.8324, 0.6455, 0.8324, 0.6045, 0.8324, 0.6045, 0.8324, 0.6045, 0.8324, 0.6045, 0.8324, 0.6045, 0.8324, 0.6455, 0.8324, 0.6045, 0.8324, 0.6045, 0.8324, 0.6455, 0.8324, 0.6455, 0.8324, 0.6455, 0.8324, 0.6455, 0.8324, 0.6455, 0.8324, 0.6045, 0.8324, 0.6455, 0.8324, 0.6455, 0.8324, 0.6045, 0.8324, 0.6045, 0.8324, 0.6045, 0.8324, 0.6045, 0.8324, 0.6045, 0.8324, 0.6455, 0.8324, 0.6045, 0.8324, 0.6045, 0.8324, 0.6455, 0.8324, 0.6455, 0.8324, 0.6455, 0.8324, 0.6455, 0.8324, 0.6455, 0.8324, 0.6455, 0.8324, 0.6045, 0.8324, 0.6045, 0.8324, 0.6455, 0.8324, 0.6045, 0.8324, 0.6455, 0.8324, 0.6455, 0.8324, 0.6045, 0.8324, 0.6455, 0.8324, 0.6455, 0.8324, 0.6455, 0.8324, 0.6455, 0.8324, 0.6455, 0.8324, 0.6455, 0.8324, 0.6455, 0.8324, 0.6455, 0.8324, 0.6455, 0.8324, 0.6455, 0.8324, 0.6455, 0.8324, 0.6455, 0.8324, 0.6045, 0.8324, 0.6045, 0.8324, 0.6045, 0.8324, 0.6045, 0.8324, 0.6455, 0.8324, 0.6455, 0.8324, 0.6455, 0.8324, 0.6455, 0.8324, 0.6045, 0.8324, 0.6045, 0.8324, 0.6045, 0.8324, 0.6045, 0.8324, 0.6455, 0.8324, 0.6455, 0.8324, 0.6455, 0.8324, 0.6455, 0.8324, 0.6045, 0.8324, 0.6045, 0.8324, 0.6045, 0.8324, 0.6045, 0.8324, 0.6045, 0.8324, 0.6045, 0.8324, 0.6045, 0.8324, 0.6045, 0.8324, 0.6045, 0.8324, 0.6045, 0.8324, 0.6045, 0.8324, 0.6045, 0.8324, 0.6455, 0.8324, 0.6045, 0.8324, 0.6045, 0.8324, 0.6455, 0.8324, 0.6455, 0.8324, 0.6455, 0.8324, 0.6455, 0.8324, 0.6455, 0.8324, 0.6045, 0.8324, 0.6045, 0.8324, 0.6045, 0.8324, 0.6045, 0.8324, 0.6045, 0.8324, 0.6045, 0.8324, 0.6045, 0.8324, 0.6045, 0.8324, 0.6045, 0.8324, 0.6045, 0.8324, 0.6045, 0.8324, 0.6045, 0.8324, 0.6045, 0.8324, 0.6455, 0.8324, 0.6455, 0.8324, 0.6045, 0.8324, 0.6455, 0.8324, 0.6045, 0.8324, 0.6045, 0.8324, 0.6455, 0.8324, 0.6455, 0.8324, 0.6455, 0.8324, 0.6455, 0.8324, 0.6455, 0.8324, 0.6455, 0.8324, 0.6455, 0.8324, 0.6455, 0.8324, 0.6455, 0.8324, 0.6455, 0.8324, 0.6455, 0.8324, 0.6455, 0.8324, 0.6455, 0.8324, 0.6455, 0.8324, 0.6455, 0.8324, 0.6455, 0.8324, 0.6455, 0.8324, 0.6455, 0.8324, 0.6455, 0.8324, 0.6455, 0.8324, 0.6455, 0.8324, 0.6455, 0.8324, 0.6455, 0.8324, 0.6455, 0.8324, 0.6455, 0.8324, 0.6455, 0.8324, 0.6455, 0.8324, 0.6455, 0.8324, 0.6455, 0.8324, 0.6455, 0.8324, 0.6045, 0.8324, 0.6045, 0.8324, 0.6045, 0.8324, 0.6045, 0.8324, 0.6045, 0.8324, 0.6045, 0.8324, 0.6045, 0.8324, 0.6045, 0.8324, 0.6045, 0.8324, 0.6045, 0.8324, 0.6045, 0.8324, 0.6045, 0.8324, 0.6045, 0.8324, 0.6045, 0.8324, 0.6045, 0.8324, 0.6045, 0.8324, 0.6045, 0.8324, 0.6045, 0.8324, 0.6045, 0.8324, 0.6045, 0.8324, 0.6045, 0.8324, 0.6045, 0.8324, 0.6045, 0.8324, 0.6045, 0.8324, 0.6045, 0.8324, 0.6045, 0.8324, 0.6045, 0.8324, 0.6045, 0.8324, 0.6045, 0.8324, 0.6045, 0.8324, 0.6045, 0.8324, 0.6045, 0.8324, 0.6045, 0.8324, 0.6455, 0.8324, 0.6455, 0.8324, 0.6455, 0.8324, 0.6455, 0.8324, 0.6455, 0.8324, 0.6455, 0.8324, 0.6455, 0.8324, 0.6455, 0.8324, 0.6455, 0.8324, 0.6045, 0.8324, 0.6045, 0.8324, 0.6045, 0.8324, 0.6045, 0.8324, 0.6045, 0.8324, 0.6045, 0.8324, 0.6045, 0.8324, 0.6045, 0.8324, 0.6455, 0.8324, 0.6455, 0.8324, 0.6455, 0.8324, 0.6455, 0.8324, 0.6455, 0.8324, 0.6045, 0.8324, 0.6045, 0.8324, 0.6455, 0.8324, 0.6455, 0.8324, 0.6455, 0.8324, 0.6455, 0.8324, 0.6455, 0.8324, 0.6045, 0.8324, 0.6045, 0.8324, 0.6045, 0.8324, 0.6045, 0.8324, 0.6045, 0.8324, 0.6045, 0.8324, 0.6045, 0.8324, 0.6045, 0.8324, 0.6455, 0.8324, 0.6455, 0.8324, 0.6455, 0.8324, 0.6455, 0.8324, 0.6455, 0.8324, 0.6455, 0.8324, 0.6455, 0.8324, 0.6455, 0.8324, 0.6045, 0.8324, 0.6455, 0.8324, 0.6455, 0.8324, 0.6045, 0.8324, 0.6455, 0.8324, 0.6455, 0.8324, 0.6455, 0.8324, 0.6455, 0.8324, 0.6455, 0.8324, 0.6455, 0.8324, 0.6455, 0.8324, 0.6455, 0.8324, 0.6045, 0.8324, 0.6045, 0.8324, 0.6045, 0.8324, 0.6045, 0.8324, 0.6455, 0.8324, 0.6455, 0.8324, 0.6455, 0.8324, 0.6455, 0.8324, 0.6045, 0.8324, 0.6045, 0.8324, 0.6045, 0.8324, 0.6045, 0.8324, 0.6045, 0.8324, 0.6045, 0.8324, 0.6045, 0.8324, 0.6045, 0.8324, 0.6045, 0.8324, 0.6455, 0.8324, 0.6455, 0.8324, 0.6455, 0.8324, 0.6455, 0.8324, 0.6045, 0.8324, 0.6045, 0.8324, 0.6045, 0.8324, 0.6045, 0.8324, 0.6455, 0.8324, 0.6455, 0.8324, 0.6455, 0.8324, 0.6455, 0.8324, 0.6455, 0.8324, 0.6045, 0.8324, 0.6045, 0.8324, 0.6455, 0.8324, 0.6045, 0.8324, 0.6045, 0.8324, 0.6045, 0.8324, 0.6045, 0.8324, 0.6045, 0.8324, 0.6045, 0.8324, 0.6045, 0.8324, 0.6045, 0.8324, 0.6455, 0.8324, 0.6455, 0.8324, 0.6455, 0.8324, 0.6455, 0.8324, 0.6045, 0.8324, 0.6455, 0.8324, 0.6455, 0.8324, 0.6045, 0.8324, 0.6455, 0.8324, 0.6455, 0.8324, 0.6455, 0.8324, 0.6455, 0.8324, 0.6045, 0.8324, 0.6045, 0.8324, 0.6045, 0.8324, 0.6045])
me_cube.materials.append(mat_material)
me_cube.use_remesh_preserve_volume = False
me_cube.use_remesh_preserve_attributes = False
me_cube.use_mirror_vertex_groups = False
me_cube.update()

# ---- objects
ob_cube = bpy.data.objects.new('Cube', me_cube)

# ---- transforms, parenting, visibility, modifiers, constraints
ob_cube.location = (0.0, 0.0, 0.2233)
ob_cube.scale = (1.0, 1.0, 0.2277)
ob_cube.lock_rotations_4d = False
ob_cube.empty_display_type = 'ARROWS'
ob_cube.lineart.crease_threshold = 0.0
_m = ob_cube.modifiers.new('Subdivision', 'SUBSURF')
_m.uv_smooth = 'PRESERVE_CORNERS'
_m.levels = 4

# ---- collection membership
col_collection.objects.link(ob_cube)

# ---- scene / render settings (as saved in the file)
scene.frame_start = 1; scene.frame_end = 250; scene.frame_set(1)
scene.render.engine = 'BLENDER_EEVEE_NEXT'
scene.cycles.use_denoising = False
scene.cycles.samples = 128
scene.cycles.sampling_pattern = 'TABULATED_SOBOL'
scene.cycles.use_adaptive_sampling = False
scene.cycles.use_light_tree = False
scene.view_settings.view_transform = 'Filmic'
bpy.context.view_layer.update()

# ---- added for rendering (the .blend has no active camera and no usable light): camera, sun
cam_auto = bpy.data.cameras.new('AutoCamera')
cam_auto.lens = 50.0
cam_auto.sensor_width = 36.0
cam_auto.clip_end = 1000.0
ob_auto_camera = bpy.data.objects.new('AutoCamera', cam_auto)
scene.collection.objects.link(ob_auto_camera)
ob_auto_camera.location = (9.68167, -12.256, 13.0002)
ob_auto_camera.rotation_euler = (1.09748, -7.21219e-08, 0.694738)
scene.camera = ob_auto_camera
light_auto_sun = bpy.data.lights.new('AutoSun', 'SUN')
light_auto_sun.energy = 3.0
light_auto_sun.angle = 0.0523599
ob_auto_sun = bpy.data.objects.new('AutoSun', light_auto_sun)
scene.collection.objects.link(ob_auto_sun)
ob_auto_sun.rotation_euler = (0.872665, 0.174533, 0.523599)
bpy.context.view_layer.update()
